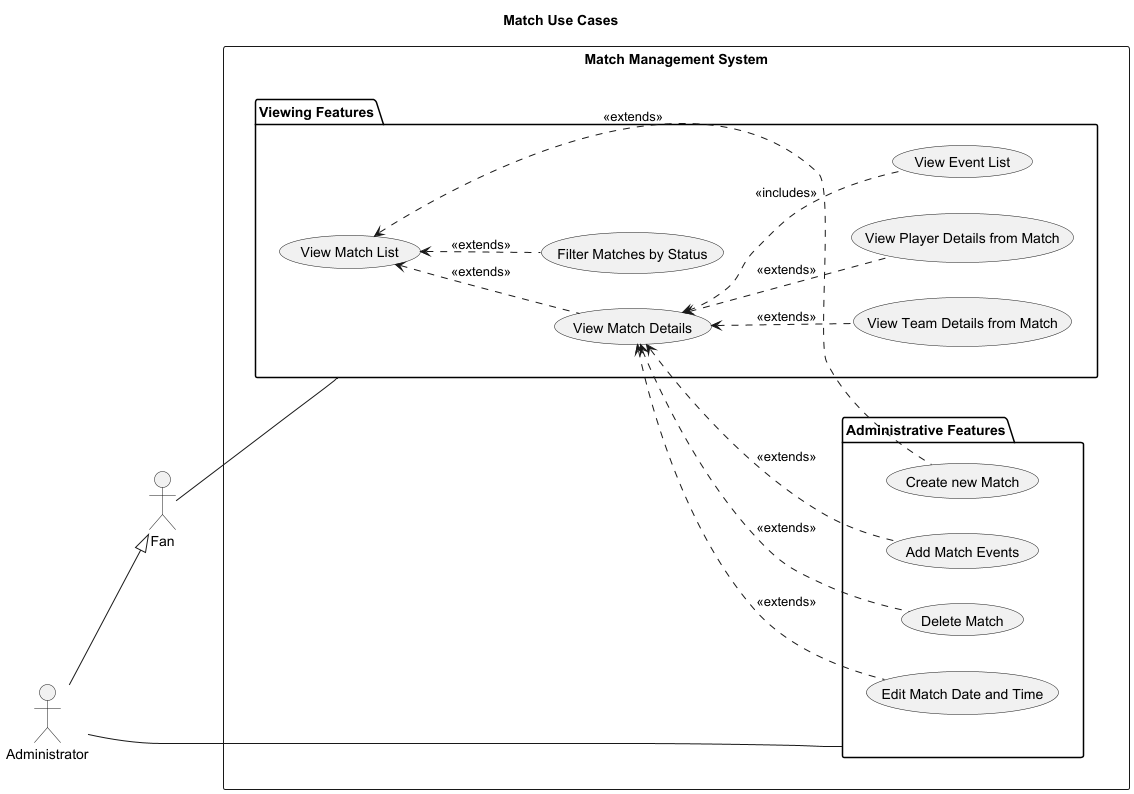

The diagram above was rendered by PlantUML. Its source (embedded in the PNG):
@startuml
title "Match Use Cases"

left to right direction

actor "Fan"
actor "Administrator"

Administrator --|> Fan

rectangle "Match Management System" {
  
  package "Viewing Features" {
      usecase "View Match List" as UC_ViewMatches
      usecase "View Match Details" as UC_ViewMatchDetails
      usecase "View Event List" as UC_ViewEvents
      usecase "View Team Details from Match" as UC_ViewTeamFromMatch
      usecase "View Player Details from Match" as UC_ViewPlayerFromMatch
      usecase "Filter Matches by Status" as UC_FilterMatches
  }

  package "Administrative Features" {
      usecase "Create new Match" as UC_CreateMatch
      usecase "Add Match Events" as UC_AddMatchEvents
      usecase "Edit Match Date and Time" as UC_EditMatchDateTime
      usecase "Delete Match" as UC_DeleteMatch
  }
}


Fan -- (Viewing Features)

Administrator -- (Administrative Features)

UC_ViewMatchDetails .up.> UC_ViewMatches : <<extends>>
UC_FilterMatches .up.> UC_ViewMatches : <<extends>>
UC_CreateMatch .up.> UC_ViewMatches : <<extends>>

UC_ViewEvents .up.> UC_ViewMatchDetails : <<includes>>
UC_AddMatchEvents .up.> UC_ViewMatchDetails : <<extends>>
UC_EditMatchDateTime .up.> UC_ViewMatchDetails : <<extends>>
UC_DeleteMatch .up.> UC_ViewMatchDetails : <<extends>>
UC_ViewTeamFromMatch .up.> UC_ViewMatchDetails : <<extends>>
UC_ViewPlayerFromMatch .up.> UC_ViewMatchDetails : <<extends>>



@enduml